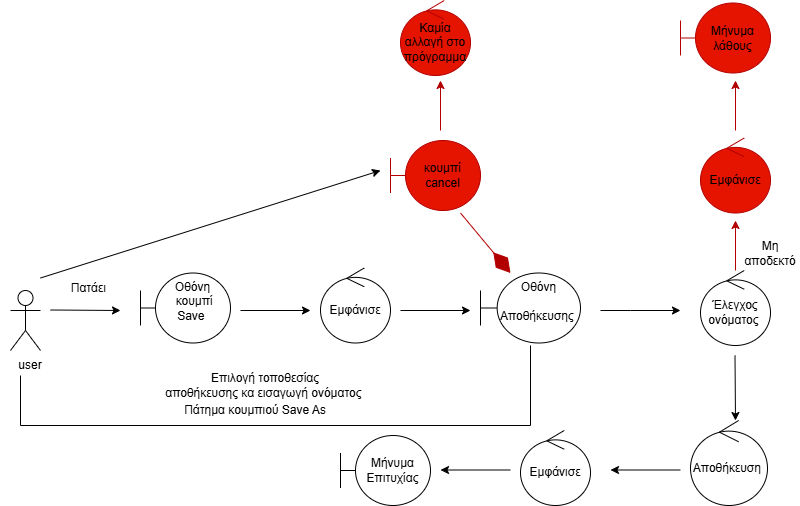

The diagram above was exported from draw.io. Its source (the exported page's mxGraphModel, read from the mxfile embedded in the PNG):
<mxGraphModel dx="1044" dy="1773" grid="1" gridSize="10" guides="1" tooltips="1" connect="1" arrows="1" fold="1" page="1" pageScale="1" pageWidth="827" pageHeight="1169" math="0" shadow="0">
  <root>
    <mxCell id="0" />
    <mxCell id="1" parent="0" />
    <mxCell id="h6N6eH6A_gdXwwZ3qnsa-14" value="" style="shape=umlActor;verticalLabelPosition=bottom;verticalAlign=top;html=1;" parent="1" vertex="1">
      <mxGeometry x="10" y="260" width="30" height="60" as="geometry" />
    </mxCell>
    <mxCell id="h6N6eH6A_gdXwwZ3qnsa-15" value="user" style="text;html=1;align=center;verticalAlign=middle;whiteSpace=wrap;rounded=0;" parent="1" vertex="1">
      <mxGeometry y="320" width="60" height="30" as="geometry" />
    </mxCell>
    <mxCell id="h6N6eH6A_gdXwwZ3qnsa-16" value="" style="endArrow=classic;html=1;rounded=0;" parent="1" edge="1">
      <mxGeometry width="50" height="50" relative="1" as="geometry">
        <mxPoint x="50" y="279.5" as="sourcePoint" />
        <mxPoint x="120" y="280" as="targetPoint" />
      </mxGeometry>
    </mxCell>
    <mxCell id="h6N6eH6A_gdXwwZ3qnsa-17" value="Οθόνη&lt;div&gt;&amp;nbsp;κουμπί Save&amp;nbsp;&lt;br&gt;&lt;div&gt;&lt;br&gt;&lt;/div&gt;&lt;/div&gt;" style="shape=umlBoundary;whiteSpace=wrap;html=1;" parent="1" vertex="1">
      <mxGeometry x="140" y="242.5" width="90" height="70" as="geometry" />
    </mxCell>
    <mxCell id="h6N6eH6A_gdXwwZ3qnsa-18" value="Πατάει&amp;nbsp;" style="text;html=1;align=center;verticalAlign=middle;whiteSpace=wrap;rounded=0;" parent="1" vertex="1">
      <mxGeometry x="60" y="242.5" width="60" height="30" as="geometry" />
    </mxCell>
    <mxCell id="h6N6eH6A_gdXwwZ3qnsa-20" value="Εμφάνισε" style="ellipse;shape=umlControl;whiteSpace=wrap;html=1;" parent="1" vertex="1">
      <mxGeometry x="320" y="237.5" width="70" height="75" as="geometry" />
    </mxCell>
    <mxCell id="h6N6eH6A_gdXwwZ3qnsa-22" value="" style="endArrow=classic;html=1;rounded=0;" parent="1" edge="1">
      <mxGeometry width="50" height="50" relative="1" as="geometry">
        <mxPoint x="240" y="280" as="sourcePoint" />
        <mxPoint x="310" y="280" as="targetPoint" />
      </mxGeometry>
    </mxCell>
    <mxCell id="h6N6eH6A_gdXwwZ3qnsa-24" value="Οθόνη&lt;div&gt;&amp;nbsp; Αποθήκευσης&amp;nbsp;&lt;br&gt;&lt;div&gt;&lt;br&gt;&lt;/div&gt;&lt;/div&gt;" style="shape=umlBoundary;whiteSpace=wrap;html=1;" parent="1" vertex="1">
      <mxGeometry x="480" y="242.5" width="100" height="70" as="geometry" />
    </mxCell>
    <mxCell id="h6N6eH6A_gdXwwZ3qnsa-25" value="" style="endArrow=classic;html=1;rounded=0;" parent="1" edge="1">
      <mxGeometry width="50" height="50" relative="1" as="geometry">
        <mxPoint x="400" y="280" as="sourcePoint" />
        <mxPoint x="470" y="280" as="targetPoint" />
      </mxGeometry>
    </mxCell>
    <mxCell id="h6N6eH6A_gdXwwZ3qnsa-29" value="&lt;div&gt;&lt;div&gt;&lt;font style=&quot;color: rgb(0, 0, 0);&quot;&gt;κουμπί cancel&lt;/font&gt;&lt;/div&gt;&lt;/div&gt;" style="shape=umlBoundary;whiteSpace=wrap;html=1;fillColor=#e51400;strokeColor=#B20000;fontColor=#ffffff;" parent="1" vertex="1">
      <mxGeometry x="390" y="110" width="90" height="70" as="geometry" />
    </mxCell>
    <mxCell id="h6N6eH6A_gdXwwZ3qnsa-30" value="" style="endArrow=classic;html=1;rounded=0;" parent="1" edge="1">
      <mxGeometry width="50" height="50" relative="1" as="geometry">
        <mxPoint x="600" y="280" as="sourcePoint" />
        <mxPoint x="680" y="280" as="targetPoint" />
        <Array as="points">
          <mxPoint x="630" y="280" />
        </Array>
      </mxGeometry>
    </mxCell>
    <mxCell id="h6N6eH6A_gdXwwZ3qnsa-32" value="Έλεγχος ονόματος&amp;nbsp;" style="ellipse;shape=umlControl;whiteSpace=wrap;html=1;" parent="1" vertex="1">
      <mxGeometry x="700" y="240" width="70" height="75" as="geometry" />
    </mxCell>
    <mxCell id="h6N6eH6A_gdXwwZ3qnsa-33" value="" style="endArrow=classic;html=1;rounded=0;" parent="1" edge="1">
      <mxGeometry width="50" height="50" relative="1" as="geometry">
        <mxPoint x="734.5" y="325" as="sourcePoint" />
        <mxPoint x="735" y="390" as="targetPoint" />
        <Array as="points" />
      </mxGeometry>
    </mxCell>
    <mxCell id="h6N6eH6A_gdXwwZ3qnsa-36" value="" style="endArrow=classic;html=1;rounded=0;fillColor=#e51400;strokeColor=#B20000;" parent="1" edge="1">
      <mxGeometry width="50" height="50" relative="1" as="geometry">
        <mxPoint x="735" y="240" as="sourcePoint" />
        <mxPoint x="735" y="190" as="targetPoint" />
      </mxGeometry>
    </mxCell>
    <mxCell id="h6N6eH6A_gdXwwZ3qnsa-37" value="&lt;font style=&quot;color: rgb(0, 0, 0);&quot;&gt;Εμφάνισε&lt;/font&gt;" style="ellipse;shape=umlControl;whiteSpace=wrap;html=1;fillColor=#e51400;fontColor=#ffffff;strokeColor=#B20000;" parent="1" vertex="1">
      <mxGeometry x="700" y="107.5" width="70" height="75" as="geometry" />
    </mxCell>
    <mxCell id="h6N6eH6A_gdXwwZ3qnsa-38" value="" style="endArrow=classic;html=1;rounded=0;fillColor=#e51400;strokeColor=#B20000;" parent="1" edge="1">
      <mxGeometry width="50" height="50" relative="1" as="geometry">
        <mxPoint x="735" y="100" as="sourcePoint" />
        <mxPoint x="735" y="50" as="targetPoint" />
      </mxGeometry>
    </mxCell>
    <mxCell id="h6N6eH6A_gdXwwZ3qnsa-39" value="&lt;font color=&quot;#000000&quot;&gt;Μήνυμα λάθους&lt;/font&gt;" style="shape=umlBoundary;whiteSpace=wrap;html=1;fillColor=#e51400;strokeColor=#B20000;fontColor=#ffffff;" parent="1" vertex="1">
      <mxGeometry x="680" y="-27.5" width="90" height="70" as="geometry" />
    </mxCell>
    <mxCell id="h6N6eH6A_gdXwwZ3qnsa-40" value="Μη αποδεκτό" style="text;html=1;align=center;verticalAlign=middle;whiteSpace=wrap;rounded=0;" parent="1" vertex="1">
      <mxGeometry x="740" y="207.5" width="60" height="30" as="geometry" />
    </mxCell>
    <mxCell id="h6N6eH6A_gdXwwZ3qnsa-48" value="" style="endArrow=classic;html=1;rounded=0;fillColor=#e51400;strokeColor=#B20000;" parent="1" edge="1">
      <mxGeometry width="50" height="50" relative="1" as="geometry">
        <mxPoint x="440" y="100" as="sourcePoint" />
        <mxPoint x="440" y="50" as="targetPoint" />
      </mxGeometry>
    </mxCell>
    <mxCell id="h6N6eH6A_gdXwwZ3qnsa-49" value="&lt;font color=&quot;#000000&quot;&gt;Καμία αλλαγή στο πρόγραμμα&lt;/font&gt;" style="ellipse;shape=umlControl;whiteSpace=wrap;html=1;fillColor=#e51400;fontColor=#ffffff;strokeColor=#B20000;" parent="1" vertex="1">
      <mxGeometry x="400" y="-30" width="70" height="75" as="geometry" />
    </mxCell>
    <mxCell id="h6N6eH6A_gdXwwZ3qnsa-55" value="Πάτημα κουμπιού Save As" style="text;html=1;align=center;verticalAlign=middle;whiteSpace=wrap;rounded=0;" parent="1" vertex="1">
      <mxGeometry x="150" y="370" width="210" height="20" as="geometry" />
    </mxCell>
    <mxCell id="h6N6eH6A_gdXwwZ3qnsa-58" value="" style="endArrow=classic;html=1;rounded=0;" parent="1" edge="1">
      <mxGeometry width="50" height="50" relative="1" as="geometry">
        <mxPoint x="510" y="439.5" as="sourcePoint" />
        <mxPoint x="440" y="439.5" as="targetPoint" />
      </mxGeometry>
    </mxCell>
    <mxCell id="h6N6eH6A_gdXwwZ3qnsa-59" value="Αποθήκευση&amp;nbsp;" style="ellipse;shape=umlControl;whiteSpace=wrap;html=1;" parent="1" vertex="1">
      <mxGeometry x="690" y="390" width="77" height="85" as="geometry" />
    </mxCell>
    <mxCell id="h6N6eH6A_gdXwwZ3qnsa-61" value="Εμφάνισε" style="ellipse;shape=umlControl;whiteSpace=wrap;html=1;" parent="1" vertex="1">
      <mxGeometry x="520" y="400" width="70" height="75" as="geometry" />
    </mxCell>
    <mxCell id="h6N6eH6A_gdXwwZ3qnsa-63" value="&lt;div&gt;&lt;div&gt;Μήνυμα Επιτυχίας&lt;/div&gt;&lt;/div&gt;" style="shape=umlBoundary;whiteSpace=wrap;html=1;" parent="1" vertex="1">
      <mxGeometry x="340" y="405" width="90" height="70" as="geometry" />
    </mxCell>
    <mxCell id="h6N6eH6A_gdXwwZ3qnsa-64" value="" style="endArrow=diamondThin;endFill=1;endSize=24;html=1;rounded=0;entryX=0.3;entryY=0.107;entryDx=0;entryDy=0;entryPerimeter=0;fillColor=#e51400;strokeColor=#B20000;" parent="1" edge="1">
      <mxGeometry width="160" relative="1" as="geometry">
        <mxPoint x="460" y="182.51" as="sourcePoint" />
        <mxPoint x="510" y="242.5" as="targetPoint" />
      </mxGeometry>
    </mxCell>
    <mxCell id="h6N6eH6A_gdXwwZ3qnsa-66" value="" style="endArrow=classic;html=1;rounded=0;" parent="1" edge="1">
      <mxGeometry width="50" height="50" relative="1" as="geometry">
        <mxPoint x="680" y="439.5" as="sourcePoint" />
        <mxPoint x="610" y="439.5" as="targetPoint" />
      </mxGeometry>
    </mxCell>
    <mxCell id="h6N6eH6A_gdXwwZ3qnsa-67" value="Επιλογή τοποθεσίας&lt;div&gt;αποθήκευσης κα εισαγωγή ονόματος&amp;nbsp;&lt;/div&gt;" style="text;html=1;align=center;verticalAlign=middle;whiteSpace=wrap;rounded=0;" parent="1" vertex="1">
      <mxGeometry x="120" y="340" width="290" height="30" as="geometry" />
    </mxCell>
    <mxCell id="h6N6eH6A_gdXwwZ3qnsa-70" value="" style="endArrow=classic;html=1;rounded=0;" parent="1" edge="1">
      <mxGeometry width="50" height="50" relative="1" as="geometry">
        <mxPoint x="40" y="247.5" as="sourcePoint" />
        <mxPoint x="380" y="140" as="targetPoint" />
      </mxGeometry>
    </mxCell>
    <mxCell id="hILSyWPt4jYjVq6ZyEoJ-1" value="" style="endArrow=none;html=1;rounded=0;" edge="1" parent="1">
      <mxGeometry width="50" height="50" relative="1" as="geometry">
        <mxPoint x="20" y="345" as="sourcePoint" />
        <mxPoint x="530" y="315" as="targetPoint" />
        <Array as="points">
          <mxPoint x="20" y="395" />
          <mxPoint x="530" y="395" />
        </Array>
      </mxGeometry>
    </mxCell>
  </root>
</mxGraphModel>